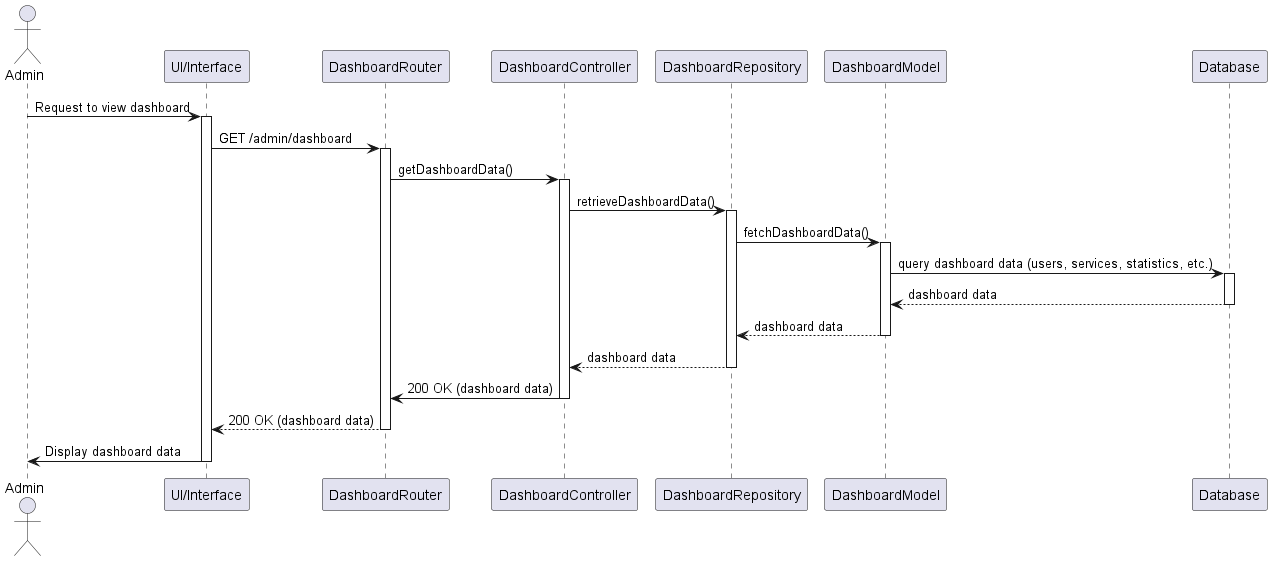

The diagram above was rendered by PlantUML. Its source (embedded in the PNG):
@startuml
actor Admin
participant "UI/Interface" as UI
participant "DashboardRouter" as Router
participant "DashboardController" as Controller
participant "DashboardRepository" as Repository
participant "DashboardModel" as DashboardModel
participant "Database" as DB

Admin -> UI: Request to view dashboard
activate UI
UI -> Router: GET /admin/dashboard
activate Router
Router -> Controller: getDashboardData()
activate Controller
Controller -> Repository: retrieveDashboardData()
activate Repository

Repository -> DashboardModel: fetchDashboardData()
activate DashboardModel
DashboardModel -> DB: query dashboard data (users, services, statistics, etc.)
activate DB
DB --> DashboardModel: dashboard data
deactivate DB
DashboardModel --> Repository: dashboard data
deactivate DashboardModel
Repository --> Controller: dashboard data
deactivate Repository

Controller -> Router: 200 OK (dashboard data)
deactivate Controller
Router --> UI: 200 OK (dashboard data)
deactivate Router
UI -> Admin: Display dashboard data
deactivate UI
@enduml